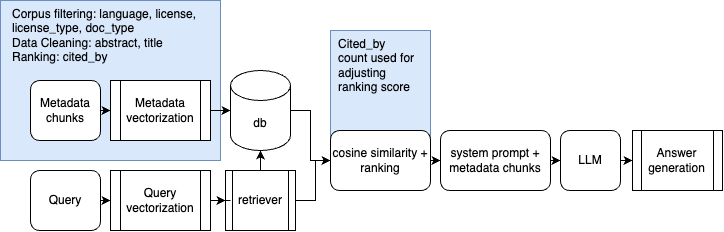

The diagram above was exported from draw.io. Its source (the exported page's mxGraphModel, read from the mxfile embedded in the PNG):
<mxGraphModel dx="1333" dy="1041" grid="1" gridSize="10" guides="1" tooltips="1" connect="1" arrows="1" fold="1" page="1" pageScale="1.5" pageWidth="1169" pageHeight="826" background="none" math="0" shadow="0">
  <root>
    <mxCell id="0" />
    <mxCell id="1" parent="0" />
    <mxCell id="2" value="" style="group" vertex="1" connectable="0" parent="1">
      <mxGeometry x="200" y="350" width="722" height="230" as="geometry" />
    </mxCell>
    <mxCell id="3" value="" style="rounded=0;whiteSpace=wrap;html=1;fillColor=#dae8fc;strokeColor=#6c8ebf;align=left;" vertex="1" parent="2">
      <mxGeometry width="220" height="160" as="geometry" />
    </mxCell>
    <mxCell id="4" value="" style="group" vertex="1" connectable="0" parent="2">
      <mxGeometry x="30" y="70" width="692" height="160" as="geometry" />
    </mxCell>
    <mxCell id="5" value="" style="rounded=0;whiteSpace=wrap;html=1;fillColor=#dae8fc;strokeColor=#6c8ebf;align=left;" vertex="1" parent="4">
      <mxGeometry x="300" y="-40" width="100" height="150" as="geometry" />
    </mxCell>
    <mxCell id="6" style="edgeStyle=orthogonalEdgeStyle;rounded=0;orthogonalLoop=1;jettySize=auto;html=1;exitX=1;exitY=0.5;exitDx=0;exitDy=0;entryX=0;entryY=0.5;entryDx=0;entryDy=0;" edge="1" parent="4" source="7" target="17">
      <mxGeometry relative="1" as="geometry" />
    </mxCell>
    <mxCell id="7" value="Query" style="rounded=1;whiteSpace=wrap;html=1;" vertex="1" parent="4">
      <mxGeometry y="100" width="70" height="60" as="geometry" />
    </mxCell>
    <mxCell id="8" style="edgeStyle=orthogonalEdgeStyle;rounded=0;orthogonalLoop=1;jettySize=auto;html=1;exitX=1;exitY=0.5;exitDx=0;exitDy=0;entryX=0;entryY=0.5;entryDx=0;entryDy=0;" edge="1" parent="4" source="9" target="18">
      <mxGeometry relative="1" as="geometry" />
    </mxCell>
    <mxCell id="9" value="Metadata chunks" style="rounded=1;whiteSpace=wrap;html=1;" vertex="1" parent="4">
      <mxGeometry y="10" width="70" height="60" as="geometry" />
    </mxCell>
    <mxCell id="10" style="edgeStyle=orthogonalEdgeStyle;rounded=0;orthogonalLoop=1;jettySize=auto;html=1;exitX=1;exitY=0.5;exitDx=0;exitDy=0;exitPerimeter=0;entryX=0;entryY=0.5;entryDx=0;entryDy=0;" edge="1" parent="4" source="11" target="13">
      <mxGeometry relative="1" as="geometry" />
    </mxCell>
    <mxCell id="11" value="db" style="shape=cylinder3;whiteSpace=wrap;html=1;boundedLbl=1;backgroundOutline=1;size=15;" vertex="1" parent="4">
      <mxGeometry x="200" width="60" height="80" as="geometry" />
    </mxCell>
    <mxCell id="12" style="edgeStyle=orthogonalEdgeStyle;rounded=0;orthogonalLoop=1;jettySize=auto;html=1;exitX=1;exitY=0.5;exitDx=0;exitDy=0;entryX=0;entryY=0.5;entryDx=0;entryDy=0;" edge="1" parent="4" source="13" target="23">
      <mxGeometry relative="1" as="geometry" />
    </mxCell>
    <mxCell id="13" value="cosine similarity + ranking" style="rounded=1;whiteSpace=wrap;html=1;" vertex="1" parent="4">
      <mxGeometry x="300" y="60" width="100" height="60" as="geometry" />
    </mxCell>
    <mxCell id="14" style="edgeStyle=orthogonalEdgeStyle;rounded=0;orthogonalLoop=1;jettySize=auto;html=1;exitX=1;exitY=0.5;exitDx=0;exitDy=0;entryX=0;entryY=0.5;entryDx=0;entryDy=0;" edge="1" parent="4" source="15" target="13">
      <mxGeometry relative="1" as="geometry" />
    </mxCell>
    <mxCell id="15" value="retriever" style="shape=process;whiteSpace=wrap;html=1;backgroundOutline=1;" vertex="1" parent="4">
      <mxGeometry x="195" y="100" width="70" height="60" as="geometry" />
    </mxCell>
    <mxCell id="16" style="edgeStyle=orthogonalEdgeStyle;rounded=0;orthogonalLoop=1;jettySize=auto;html=1;exitX=1;exitY=0.5;exitDx=0;exitDy=0;" edge="1" parent="4" source="17" target="15">
      <mxGeometry relative="1" as="geometry" />
    </mxCell>
    <mxCell id="17" value="Query vectorization" style="shape=process;whiteSpace=wrap;html=1;backgroundOutline=1;" vertex="1" parent="4">
      <mxGeometry x="80" y="100" width="100" height="60" as="geometry" />
    </mxCell>
    <mxCell id="18" value="Metadata vectorization" style="shape=process;whiteSpace=wrap;html=1;backgroundOutline=1;" vertex="1" parent="4">
      <mxGeometry x="80" y="10" width="100" height="60" as="geometry" />
    </mxCell>
    <mxCell id="19" style="edgeStyle=orthogonalEdgeStyle;rounded=0;orthogonalLoop=1;jettySize=auto;html=1;exitX=1;exitY=0.5;exitDx=0;exitDy=0;entryX=0;entryY=0.5;entryDx=0;entryDy=0;" edge="1" parent="4" source="20" target="21">
      <mxGeometry relative="1" as="geometry" />
    </mxCell>
    <mxCell id="20" value="LLM" style="rounded=1;whiteSpace=wrap;html=1;" vertex="1" parent="4">
      <mxGeometry x="530" y="60" width="60" height="60" as="geometry" />
    </mxCell>
    <mxCell id="21" value="Answer generation" style="shape=process;whiteSpace=wrap;html=1;backgroundOutline=1;" vertex="1" parent="4">
      <mxGeometry x="602" y="60" width="90" height="60" as="geometry" />
    </mxCell>
    <mxCell id="22" style="edgeStyle=orthogonalEdgeStyle;rounded=0;orthogonalLoop=1;jettySize=auto;html=1;exitX=1;exitY=0.5;exitDx=0;exitDy=0;entryX=0;entryY=0.5;entryDx=0;entryDy=0;" edge="1" parent="4" source="23" target="20">
      <mxGeometry relative="1" as="geometry" />
    </mxCell>
    <mxCell id="23" value="system prompt + metadata chunks" style="rounded=1;whiteSpace=wrap;html=1;" vertex="1" parent="4">
      <mxGeometry x="410" y="60" width="110" height="60" as="geometry" />
    </mxCell>
    <mxCell id="24" style="edgeStyle=orthogonalEdgeStyle;rounded=0;orthogonalLoop=1;jettySize=auto;html=1;exitX=0.5;exitY=0;exitDx=0;exitDy=0;entryX=0.5;entryY=1;entryDx=0;entryDy=0;entryPerimeter=0;" edge="1" parent="4" source="15" target="11">
      <mxGeometry relative="1" as="geometry" />
    </mxCell>
    <mxCell id="25" style="edgeStyle=orthogonalEdgeStyle;rounded=0;orthogonalLoop=1;jettySize=auto;html=1;entryX=0;entryY=0.5;entryDx=0;entryDy=0;entryPerimeter=0;" edge="1" parent="4" source="18" target="11">
      <mxGeometry relative="1" as="geometry" />
    </mxCell>
    <mxCell id="26" value="Corpus filtering: language, license, license_type, doc_type&lt;div&gt;Data Cleaning: abstract, title&lt;/div&gt;&lt;div&gt;Ranking: cited_by&lt;/div&gt;" style="text;html=1;align=left;verticalAlign=middle;whiteSpace=wrap;rounded=0;" vertex="1" parent="2">
      <mxGeometry x="10" width="220" height="70" as="geometry" />
    </mxCell>
    <mxCell id="27" value="Cited_by count used for adjusting ranking score" style="text;html=1;align=left;verticalAlign=middle;whiteSpace=wrap;rounded=0;" vertex="1" parent="2">
      <mxGeometry x="336" y="50" width="80" height="30" as="geometry" />
    </mxCell>
  </root>
</mxGraphModel>